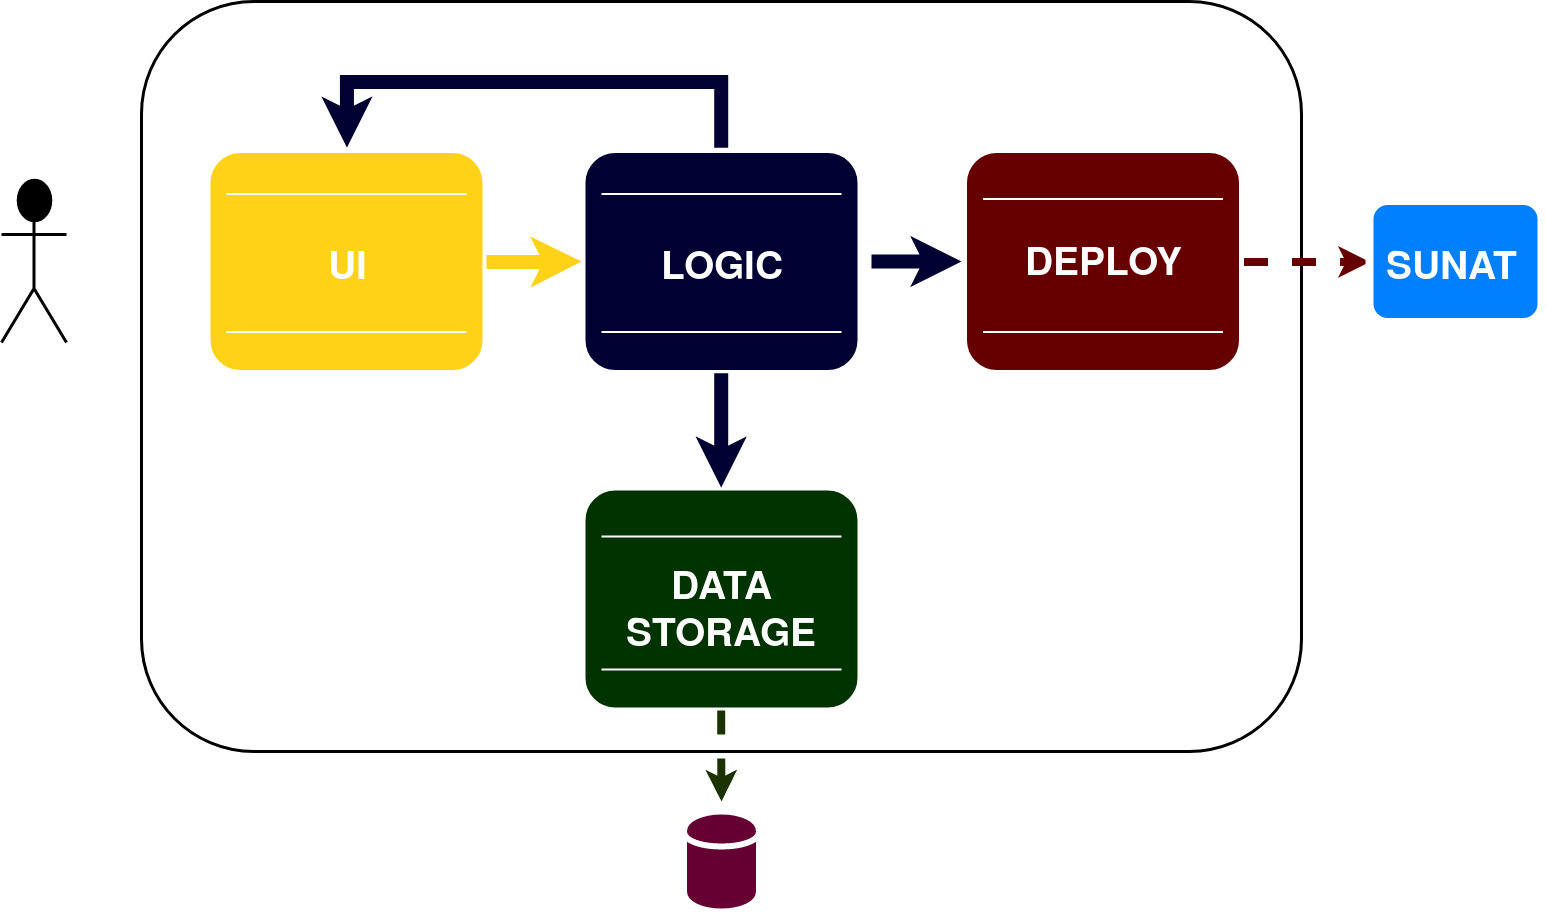

The diagram above was exported from draw.io. Its source (the exported page's mxGraphModel, read from the mxfile embedded in the PNG):
<mxGraphModel dx="2366" dy="1411" grid="1" gridSize="10" guides="1" tooltips="1" connect="1" arrows="1" fold="1" page="1" pageScale="1.5" pageWidth="1169" pageHeight="826" background="#ffffff" math="0" shadow="0">
  <root>
    <mxCell id="0" />
    <mxCell id="1" parent="0" />
    <mxCell id="I7YLYLHhsOfNtTerF70V-41" value="" style="rounded=1;whiteSpace=wrap;html=1;shadow=0;strokeWidth=3;" vertex="1" parent="1">
      <mxGeometry x="220" y="20" width="1160" height="750" as="geometry" />
    </mxCell>
    <mxCell id="60da8b9f42644d3a-2" value="" style="whiteSpace=wrap;html=1;rounded=1;shadow=0;strokeWidth=8;fontSize=20;align=center;fillColor=#FED217;strokeColor=#FFFFFF;" parent="1" vertex="1">
      <mxGeometry x="285" y="167.5" width="280" height="225" as="geometry" />
    </mxCell>
    <mxCell id="60da8b9f42644d3a-3" value="UI" style="text;html=1;strokeColor=none;fillColor=none;align=center;verticalAlign=middle;whiteSpace=wrap;rounded=0;shadow=0;fontSize=39;fontColor=#FFFFFF;fontStyle=1" parent="1" vertex="1">
      <mxGeometry x="285" y="251.5" width="280" height="60" as="geometry" />
    </mxCell>
    <mxCell id="60da8b9f42644d3a-6" value="" style="line;strokeWidth=2;html=1;rounded=0;shadow=0;fontSize=27;align=center;fillColor=none;strokeColor=#FFFFFF;" parent="1" vertex="1">
      <mxGeometry x="305" y="207.5" width="240" height="10" as="geometry" />
    </mxCell>
    <mxCell id="60da8b9f42644d3a-7" value="" style="line;strokeWidth=2;html=1;rounded=0;shadow=0;fontSize=27;align=center;fillColor=none;strokeColor=#FFFFFF;" parent="1" vertex="1">
      <mxGeometry x="305" y="345.5" width="240" height="10" as="geometry" />
    </mxCell>
    <mxCell id="I7YLYLHhsOfNtTerF70V-15" value="" style="whiteSpace=wrap;html=1;rounded=1;shadow=0;strokeWidth=8;fontSize=20;align=center;fillColor=#000033;strokeColor=#FFFFFF;" vertex="1" parent="1">
      <mxGeometry x="660" y="167.5" width="280" height="225" as="geometry" />
    </mxCell>
    <mxCell id="I7YLYLHhsOfNtTerF70V-16" value="LOGIC" style="text;html=1;strokeColor=none;fillColor=none;align=center;verticalAlign=middle;whiteSpace=wrap;rounded=0;shadow=0;fontSize=39;fontColor=#FFFFFF;fontStyle=1" vertex="1" parent="1">
      <mxGeometry x="660" y="251.5" width="280" height="60" as="geometry" />
    </mxCell>
    <mxCell id="I7YLYLHhsOfNtTerF70V-17" value="" style="line;strokeWidth=2;html=1;rounded=0;shadow=0;fontSize=27;align=center;fillColor=none;strokeColor=#FFFFFF;" vertex="1" parent="1">
      <mxGeometry x="680" y="207.5" width="240" height="10" as="geometry" />
    </mxCell>
    <mxCell id="I7YLYLHhsOfNtTerF70V-18" value="" style="line;strokeWidth=2;html=1;rounded=0;shadow=0;fontSize=27;align=center;fillColor=none;strokeColor=#FFFFFF;" vertex="1" parent="1">
      <mxGeometry x="680" y="345.5" width="240" height="10" as="geometry" />
    </mxCell>
    <mxCell id="I7YLYLHhsOfNtTerF70V-20" value="" style="whiteSpace=wrap;html=1;rounded=1;shadow=0;strokeWidth=8;fontSize=20;align=center;fillColor=#003300;strokeColor=#FFFFFF;" vertex="1" parent="1">
      <mxGeometry x="660" y="505" width="280" height="225" as="geometry" />
    </mxCell>
    <mxCell id="I7YLYLHhsOfNtTerF70V-21" value="DATA STORAGE" style="text;html=1;strokeColor=none;fillColor=none;align=center;verticalAlign=middle;whiteSpace=wrap;rounded=0;shadow=0;fontSize=39;fontColor=#FFFFFF;fontStyle=1" vertex="1" parent="1">
      <mxGeometry x="660" y="595" width="280" height="60" as="geometry" />
    </mxCell>
    <mxCell id="I7YLYLHhsOfNtTerF70V-22" value="" style="line;strokeWidth=2;html=1;rounded=0;shadow=0;fontSize=27;align=center;fillColor=none;strokeColor=#FFFFFF;" vertex="1" parent="1">
      <mxGeometry x="680" y="550" width="240" height="10" as="geometry" />
    </mxCell>
    <mxCell id="I7YLYLHhsOfNtTerF70V-23" value="" style="line;strokeWidth=2;html=1;rounded=0;shadow=0;fontSize=27;align=center;fillColor=none;strokeColor=#FFFFFF;" vertex="1" parent="1">
      <mxGeometry x="680" y="683" width="240" height="10" as="geometry" />
    </mxCell>
    <mxCell id="I7YLYLHhsOfNtTerF70V-25" value="" style="whiteSpace=wrap;html=1;rounded=1;shadow=0;strokeWidth=8;fontSize=20;align=center;fillColor=#660000;strokeColor=#FFFFFF;" vertex="1" parent="1">
      <mxGeometry x="1041.5" y="167.5" width="280" height="225" as="geometry" />
    </mxCell>
    <mxCell id="I7YLYLHhsOfNtTerF70V-26" value="DEPLOY" style="text;html=1;strokeColor=none;fillColor=none;align=center;verticalAlign=middle;whiteSpace=wrap;rounded=0;shadow=0;fontSize=39;fontColor=#FFFFFF;fontStyle=1" vertex="1" parent="1">
      <mxGeometry x="1041.5" y="247.5" width="280" height="60" as="geometry" />
    </mxCell>
    <mxCell id="I7YLYLHhsOfNtTerF70V-27" value="" style="line;strokeWidth=2;html=1;rounded=0;shadow=0;fontSize=27;align=center;fillColor=none;strokeColor=#FFFFFF;" vertex="1" parent="1">
      <mxGeometry x="1061.5" y="212.5" width="240" height="10" as="geometry" />
    </mxCell>
    <mxCell id="I7YLYLHhsOfNtTerF70V-28" value="" style="line;strokeWidth=2;html=1;rounded=0;shadow=0;fontSize=27;align=center;fillColor=none;strokeColor=#FFFFFF;" vertex="1" parent="1">
      <mxGeometry x="1061.5" y="345.5" width="240" height="10" as="geometry" />
    </mxCell>
    <mxCell id="I7YLYLHhsOfNtTerF70V-38" value="" style="shape=umlActor;verticalLabelPosition=bottom;labelBackgroundColor=#ffffff;verticalAlign=top;html=1;outlineConnect=0;shadow=0;strokeColor=#000000;strokeWidth=3;fillColor=#000000;" vertex="1" parent="1">
      <mxGeometry x="80" y="199" width="65" height="162" as="geometry" />
    </mxCell>
    <mxCell id="I7YLYLHhsOfNtTerF70V-44" style="edgeStyle=orthogonalEdgeStyle;rounded=0;orthogonalLoop=1;jettySize=auto;html=1;strokeWidth=14;strokeColor=#FED217;" edge="1" parent="1" source="60da8b9f42644d3a-2">
      <mxGeometry relative="1" as="geometry">
        <mxPoint x="660" y="280" as="targetPoint" />
      </mxGeometry>
    </mxCell>
    <mxCell id="I7YLYLHhsOfNtTerF70V-51" style="edgeStyle=orthogonalEdgeStyle;rounded=0;orthogonalLoop=1;jettySize=auto;html=1;strokeWidth=14;strokeColor=#000033;entryX=0.5;entryY=0;entryDx=0;entryDy=0;exitX=0.5;exitY=1;exitDx=0;exitDy=0;" edge="1" parent="1" source="I7YLYLHhsOfNtTerF70V-15" target="I7YLYLHhsOfNtTerF70V-20">
      <mxGeometry relative="1" as="geometry">
        <mxPoint x="845" y="414" as="sourcePoint" />
        <mxPoint x="1015" y="414" as="targetPoint" />
      </mxGeometry>
    </mxCell>
    <mxCell id="I7YLYLHhsOfNtTerF70V-54" style="edgeStyle=orthogonalEdgeStyle;rounded=0;orthogonalLoop=1;jettySize=auto;html=1;strokeWidth=14;strokeColor=#000033;exitX=0.5;exitY=0;exitDx=0;exitDy=0;entryX=0.5;entryY=0;entryDx=0;entryDy=0;" edge="1" parent="1" source="I7YLYLHhsOfNtTerF70V-15" target="60da8b9f42644d3a-2">
      <mxGeometry relative="1" as="geometry">
        <mxPoint x="585" y="300" as="sourcePoint" />
        <mxPoint x="755" y="300" as="targetPoint" />
        <Array as="points">
          <mxPoint x="800" y="100" />
          <mxPoint x="425" y="100" />
        </Array>
      </mxGeometry>
    </mxCell>
    <mxCell id="I7YLYLHhsOfNtTerF70V-55" style="edgeStyle=orthogonalEdgeStyle;rounded=0;orthogonalLoop=1;jettySize=auto;html=1;strokeWidth=14;strokeColor=#000033;exitX=1;exitY=0.5;exitDx=0;exitDy=0;" edge="1" parent="1">
      <mxGeometry relative="1" as="geometry">
        <mxPoint x="950" y="280" as="sourcePoint" />
        <mxPoint x="1040" y="280" as="targetPoint" />
      </mxGeometry>
    </mxCell>
    <mxCell id="I7YLYLHhsOfNtTerF70V-62" style="edgeStyle=orthogonalEdgeStyle;rounded=0;orthogonalLoop=1;jettySize=auto;html=1;strokeWidth=8;strokeColor=#660000;dashed=1;entryX=0;entryY=0.5;entryDx=0;entryDy=0;exitX=1;exitY=0.5;exitDx=0;exitDy=0;" edge="1" parent="1" source="I7YLYLHhsOfNtTerF70V-25" target="I7YLYLHhsOfNtTerF70V-63">
      <mxGeometry relative="1" as="geometry">
        <mxPoint x="1410" y="320" as="sourcePoint" />
        <mxPoint x="1446.5" y="278" as="targetPoint" />
      </mxGeometry>
    </mxCell>
    <mxCell id="I7YLYLHhsOfNtTerF70V-63" value="" style="whiteSpace=wrap;html=1;rounded=1;shadow=0;strokeWidth=8;fontSize=20;align=center;fillColor=#007FFF;strokeColor=#FFFFFF;" vertex="1" parent="1">
      <mxGeometry x="1448" y="219.5" width="172" height="121" as="geometry" />
    </mxCell>
    <mxCell id="I7YLYLHhsOfNtTerF70V-65" value="SUNAT" style="text;html=1;strokeColor=none;fillColor=none;align=center;verticalAlign=middle;whiteSpace=wrap;rounded=0;shadow=0;fontSize=39;fontColor=#FFFFFF;fontStyle=1" vertex="1" parent="1">
      <mxGeometry x="1469" y="251.5" width="121" height="60" as="geometry" />
    </mxCell>
    <mxCell id="I7YLYLHhsOfNtTerF70V-66" style="edgeStyle=orthogonalEdgeStyle;rounded=0;orthogonalLoop=1;jettySize=auto;html=1;strokeWidth=8;strokeColor=#1A3300;dashed=1;exitX=0.5;exitY=1;exitDx=0;exitDy=0;" edge="1" parent="1" source="I7YLYLHhsOfNtTerF70V-20">
      <mxGeometry relative="1" as="geometry">
        <mxPoint x="1332.5" y="290" as="sourcePoint" />
        <mxPoint x="800" y="820" as="targetPoint" />
      </mxGeometry>
    </mxCell>
    <mxCell id="I7YLYLHhsOfNtTerF70V-69" value="" style="shape=cylinder;whiteSpace=wrap;html=1;boundedLbl=1;backgroundOutline=1;shadow=0;strokeColor=#FFFFFF;strokeWidth=6;fillColor=#660033;fontSize=39;" vertex="1" parent="1">
      <mxGeometry x="762.5" y="830" width="75" height="100" as="geometry" />
    </mxCell>
  </root>
</mxGraphModel>